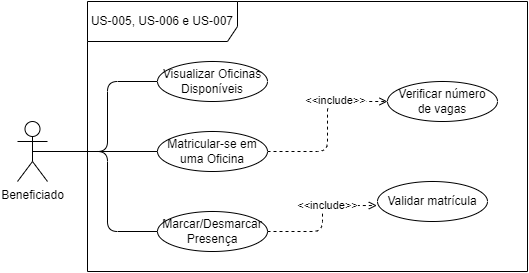

The diagram above was exported from draw.io. Its source (the exported page's mxGraphModel, read from the mxfile embedded in the PNG):
<mxGraphModel dx="808" dy="464" grid="1" gridSize="10" guides="1" tooltips="1" connect="1" arrows="1" fold="1" page="1" pageScale="1" pageWidth="827" pageHeight="1169" background="none" math="0" shadow="0">
  <root>
    <mxCell id="0" />
    <mxCell id="1" parent="0" />
    <mxCell id="sFrfZp99ur-laCM4e8iK-13" style="edgeStyle=orthogonalEdgeStyle;rounded=1;orthogonalLoop=1;jettySize=auto;html=1;exitX=0.5;exitY=0.5;exitDx=0;exitDy=0;exitPerimeter=0;entryX=0;entryY=0.5;entryDx=0;entryDy=0;endArrow=none;endFill=0;" edge="1" parent="1" source="sFrfZp99ur-laCM4e8iK-1" target="sFrfZp99ur-laCM4e8iK-7">
      <mxGeometry relative="1" as="geometry">
        <Array as="points">
          <mxPoint x="200" y="310" />
          <mxPoint x="200" y="240" />
        </Array>
      </mxGeometry>
    </mxCell>
    <mxCell id="sFrfZp99ur-laCM4e8iK-1" value="Beneficiado" style="shape=umlActor;verticalLabelPosition=bottom;verticalAlign=top;html=1;rounded=1;" vertex="1" parent="1">
      <mxGeometry x="110" y="280" width="30" height="60" as="geometry" />
    </mxCell>
    <mxCell id="sFrfZp99ur-laCM4e8iK-5" value="US-005, US-006 e US-007" style="shape=umlFrame;whiteSpace=wrap;html=1;pointerEvents=0;width=150;height=40;rounded=1;" vertex="1" parent="1">
      <mxGeometry x="180" y="160" width="440" height="270" as="geometry" />
    </mxCell>
    <mxCell id="sFrfZp99ur-laCM4e8iK-7" value="Visualizar Oficinas Disponíveis" style="ellipse;whiteSpace=wrap;html=1;rounded=1;" vertex="1" parent="1">
      <mxGeometry x="250" y="220" width="110" height="40" as="geometry" />
    </mxCell>
    <mxCell id="sFrfZp99ur-laCM4e8iK-37" style="edgeStyle=orthogonalEdgeStyle;rounded=1;orthogonalLoop=1;jettySize=auto;html=1;entryX=0;entryY=0.5;entryDx=0;entryDy=0;endArrow=open;endFill=0;dashed=1;" edge="1" parent="1" source="sFrfZp99ur-laCM4e8iK-9" target="sFrfZp99ur-laCM4e8iK-36">
      <mxGeometry relative="1" as="geometry" />
    </mxCell>
    <mxCell id="sFrfZp99ur-laCM4e8iK-38" value="&amp;lt;&amp;lt;include&amp;gt;&amp;gt;" style="edgeLabel;html=1;align=center;verticalAlign=middle;resizable=0;points=[];rounded=1;" vertex="1" connectable="0" parent="sFrfZp99ur-laCM4e8iK-37">
      <mxGeometry x="0.3827" y="1" relative="1" as="geometry">
        <mxPoint as="offset" />
      </mxGeometry>
    </mxCell>
    <mxCell id="sFrfZp99ur-laCM4e8iK-9" value="Matricular-se em uma Oficina" style="ellipse;whiteSpace=wrap;html=1;rounded=1;" vertex="1" parent="1">
      <mxGeometry x="250" y="290" width="110" height="40" as="geometry" />
    </mxCell>
    <mxCell id="sFrfZp99ur-laCM4e8iK-11" style="edgeStyle=orthogonalEdgeStyle;rounded=1;orthogonalLoop=1;jettySize=auto;html=1;exitX=0.5;exitY=0.5;exitDx=0;exitDy=0;exitPerimeter=0;entryX=0;entryY=0.5;entryDx=0;entryDy=0;endArrow=none;endFill=0;" edge="1" parent="1" source="sFrfZp99ur-laCM4e8iK-1" target="sFrfZp99ur-laCM4e8iK-9">
      <mxGeometry relative="1" as="geometry" />
    </mxCell>
    <mxCell id="sFrfZp99ur-laCM4e8iK-29" value="Marcar/Desmarcar&lt;br&gt;Presença" style="ellipse;whiteSpace=wrap;html=1;rounded=1;" vertex="1" parent="1">
      <mxGeometry x="250" y="370" width="110" height="40" as="geometry" />
    </mxCell>
    <mxCell id="sFrfZp99ur-laCM4e8iK-30" style="edgeStyle=orthogonalEdgeStyle;rounded=1;orthogonalLoop=1;jettySize=auto;html=1;entryX=0.5;entryY=0.5;entryDx=0;entryDy=0;entryPerimeter=0;endArrow=none;endFill=0;exitX=0;exitY=0.5;exitDx=0;exitDy=0;" edge="1" parent="1" source="sFrfZp99ur-laCM4e8iK-29" target="sFrfZp99ur-laCM4e8iK-1">
      <mxGeometry relative="1" as="geometry">
        <Array as="points">
          <mxPoint x="200" y="390" />
          <mxPoint x="200" y="310" />
        </Array>
      </mxGeometry>
    </mxCell>
    <mxCell id="sFrfZp99ur-laCM4e8iK-33" value="Validar matrícula" style="ellipse;whiteSpace=wrap;html=1;rounded=1;" vertex="1" parent="1">
      <mxGeometry x="470" y="340" width="110" height="40" as="geometry" />
    </mxCell>
    <mxCell id="sFrfZp99ur-laCM4e8iK-34" style="edgeStyle=orthogonalEdgeStyle;rounded=1;orthogonalLoop=1;jettySize=auto;html=1;entryX=-0.006;entryY=0.601;entryDx=0;entryDy=0;entryPerimeter=0;endArrow=open;endFill=0;dashed=1;" edge="1" parent="1" source="sFrfZp99ur-laCM4e8iK-29" target="sFrfZp99ur-laCM4e8iK-33">
      <mxGeometry relative="1" as="geometry" />
    </mxCell>
    <mxCell id="sFrfZp99ur-laCM4e8iK-35" value="&amp;lt;&amp;lt;include&amp;gt;&amp;gt;" style="edgeLabel;html=1;align=center;verticalAlign=middle;resizable=0;points=[];rounded=1;" vertex="1" connectable="0" parent="sFrfZp99ur-laCM4e8iK-34">
      <mxGeometry x="0.2654" relative="1" as="geometry">
        <mxPoint as="offset" />
      </mxGeometry>
    </mxCell>
    <mxCell id="sFrfZp99ur-laCM4e8iK-36" value="Verificar número&lt;br&gt;de vagas" style="ellipse;whiteSpace=wrap;html=1;rounded=1;" vertex="1" parent="1">
      <mxGeometry x="480" y="240" width="110" height="40" as="geometry" />
    </mxCell>
  </root>
</mxGraphModel>